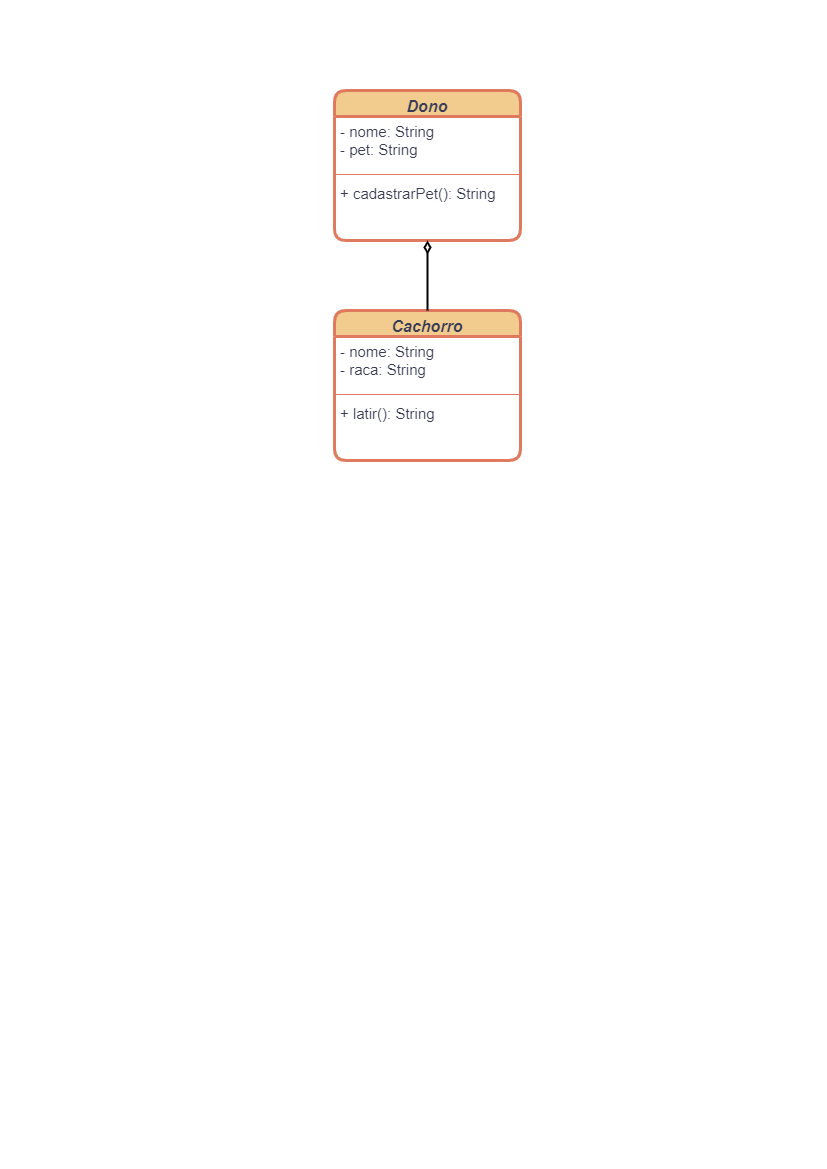

The diagram above was exported from draw.io. Its source (the exported page's mxGraphModel, read from the mxfile embedded in the PNG):
<mxGraphModel dx="934" dy="513" grid="1" gridSize="10" guides="1" tooltips="1" connect="1" arrows="1" fold="1" page="1" pageScale="1" pageWidth="827" pageHeight="1169" math="0" shadow="0">
  <root>
    <mxCell id="WIyWlLk6GJQsqaUBKTNV-0" />
    <mxCell id="WIyWlLk6GJQsqaUBKTNV-1" parent="WIyWlLk6GJQsqaUBKTNV-0" />
    <mxCell id="zkfFHV4jXpPFQw0GAbJ--0" value="Dono" style="swimlane;fontStyle=3;align=center;verticalAlign=top;childLayout=stackLayout;horizontal=1;startSize=26;horizontalStack=0;resizeParent=1;resizeLast=0;collapsible=1;marginBottom=0;rounded=1;shadow=0;strokeWidth=3;fontSize=16;fillColor=#F2CC8F;strokeColor=#E07A5F;labelBackgroundColor=none;fontColor=#393C56;" parent="WIyWlLk6GJQsqaUBKTNV-1" vertex="1">
      <mxGeometry x="334" y="90" width="186" height="150" as="geometry">
        <mxRectangle x="230" y="140" width="160" height="26" as="alternateBounds" />
      </mxGeometry>
    </mxCell>
    <mxCell id="zkfFHV4jXpPFQw0GAbJ--1" value="- nome: String&#10;- pet: String" style="text;align=left;verticalAlign=top;spacingLeft=4;spacingRight=4;overflow=hidden;rotatable=0;points=[[0,0.5],[1,0.5]];portConstraint=eastwest;rounded=1;labelBackgroundColor=none;fontColor=#393C56;fontSize=15;" parent="zkfFHV4jXpPFQw0GAbJ--0" vertex="1">
      <mxGeometry y="26" width="186" height="54" as="geometry" />
    </mxCell>
    <mxCell id="zkfFHV4jXpPFQw0GAbJ--4" value="" style="line;html=1;strokeWidth=1;align=left;verticalAlign=middle;spacingTop=-1;spacingLeft=3;spacingRight=3;rotatable=0;labelPosition=right;points=[];portConstraint=eastwest;rounded=1;labelBackgroundColor=none;fillColor=#F2CC8F;strokeColor=#E07A5F;fontColor=#393C56;" parent="zkfFHV4jXpPFQw0GAbJ--0" vertex="1">
      <mxGeometry y="80" width="186" height="8" as="geometry" />
    </mxCell>
    <mxCell id="zkfFHV4jXpPFQw0GAbJ--5" value="+ cadastrarPet(): String" style="text;align=left;verticalAlign=top;spacingLeft=4;spacingRight=4;overflow=hidden;rotatable=0;points=[[0,0.5],[1,0.5]];portConstraint=eastwest;rounded=1;labelBackgroundColor=none;fontColor=#393C56;fontSize=15;" parent="zkfFHV4jXpPFQw0GAbJ--0" vertex="1">
      <mxGeometry y="88" width="186" height="26" as="geometry" />
    </mxCell>
    <mxCell id="St5n_qJ3Df_qf6-Yfvfl-0" value="Cachorro" style="swimlane;fontStyle=3;align=center;verticalAlign=top;childLayout=stackLayout;horizontal=1;startSize=26;horizontalStack=0;resizeParent=1;resizeLast=0;collapsible=1;marginBottom=0;rounded=1;shadow=0;strokeWidth=3;fontSize=16;fillColor=#F2CC8F;strokeColor=#E07A5F;labelBackgroundColor=none;fontColor=#393C56;" vertex="1" parent="WIyWlLk6GJQsqaUBKTNV-1">
      <mxGeometry x="334" y="310" width="186" height="150" as="geometry">
        <mxRectangle x="230" y="140" width="160" height="26" as="alternateBounds" />
      </mxGeometry>
    </mxCell>
    <mxCell id="St5n_qJ3Df_qf6-Yfvfl-1" value="- nome: String&#10;- raca: String" style="text;align=left;verticalAlign=top;spacingLeft=4;spacingRight=4;overflow=hidden;rotatable=0;points=[[0,0.5],[1,0.5]];portConstraint=eastwest;rounded=1;labelBackgroundColor=none;fontColor=#393C56;fontSize=15;" vertex="1" parent="St5n_qJ3Df_qf6-Yfvfl-0">
      <mxGeometry y="26" width="186" height="54" as="geometry" />
    </mxCell>
    <mxCell id="St5n_qJ3Df_qf6-Yfvfl-2" value="" style="line;html=1;strokeWidth=1;align=left;verticalAlign=middle;spacingTop=-1;spacingLeft=3;spacingRight=3;rotatable=0;labelPosition=right;points=[];portConstraint=eastwest;rounded=1;labelBackgroundColor=none;fillColor=#F2CC8F;strokeColor=#E07A5F;fontColor=#393C56;" vertex="1" parent="St5n_qJ3Df_qf6-Yfvfl-0">
      <mxGeometry y="80" width="186" height="8" as="geometry" />
    </mxCell>
    <mxCell id="St5n_qJ3Df_qf6-Yfvfl-3" value="+ latir(): String" style="text;align=left;verticalAlign=top;spacingLeft=4;spacingRight=4;overflow=hidden;rotatable=0;points=[[0,0.5],[1,0.5]];portConstraint=eastwest;rounded=1;labelBackgroundColor=none;fontColor=#393C56;fontSize=15;" vertex="1" parent="St5n_qJ3Df_qf6-Yfvfl-0">
      <mxGeometry y="88" width="186" height="26" as="geometry" />
    </mxCell>
    <mxCell id="St5n_qJ3Df_qf6-Yfvfl-4" value="" style="edgeStyle=elbowEdgeStyle;elbow=vertical;endArrow=diamondThin;html=1;curved=0;rounded=0;endSize=8;startSize=8;entryX=0.5;entryY=1;entryDx=0;entryDy=0;endFill=0;strokeWidth=2;" edge="1" parent="WIyWlLk6GJQsqaUBKTNV-1" source="St5n_qJ3Df_qf6-Yfvfl-0" target="zkfFHV4jXpPFQw0GAbJ--0">
      <mxGeometry width="50" height="50" relative="1" as="geometry">
        <mxPoint x="390" y="330" as="sourcePoint" />
        <mxPoint x="450" y="240" as="targetPoint" />
        <Array as="points" />
      </mxGeometry>
    </mxCell>
  </root>
</mxGraphModel>